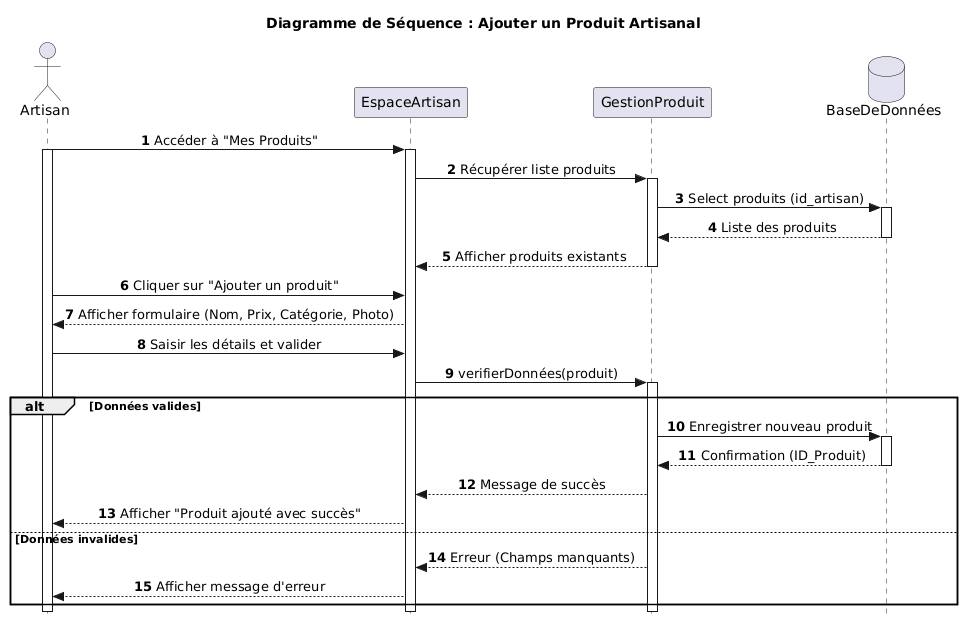

The diagram above was rendered by PlantUML. Its source (embedded in the PNG):
@startuml
skinparam style strictuml
skinparam sequenceMessageAlign center

actor "Artisan" as A
participant "EspaceArtisan" as UI 
participant "GestionProduit" as S 
database "BaseDeDonnées" as DB 

title Diagramme de Séquence : Ajouter un Produit Artisanal

autonumber

A -> UI : Accéder à "Mes Produits"
activate A
activate UI
UI -> S : Récupérer liste produits
activate S
S -> DB : Select produits (id_artisan)
activate DB
DB --> S : Liste des produits
deactivate DB
S --> UI : Afficher produits existants
deactivate S

A -> UI : Cliquer sur "Ajouter un produit"
UI --> A : Afficher formulaire (Nom, Prix, Catégorie, Photo)

A -> UI : Saisir les détails et valider
UI -> S : verifierDonnées(produit)
activate S

alt Données valides
    S -> DB : Enregistrer nouveau produit
    activate DB
    DB --> S : Confirmation (ID_Produit)
    deactivate DB
    S --> UI : Message de succès
    UI --> A : Afficher "Produit ajouté avec succès"
else Données invalides
    S --> UI : Erreur (Champs manquants)
    UI --> A : Afficher message d'erreur
end

deactivate S
deactivate UI
deactivate A
@enduml